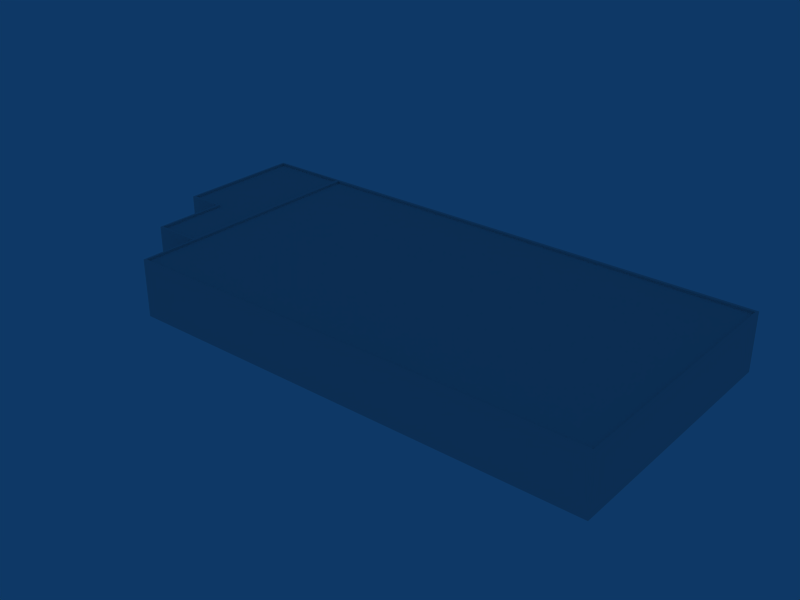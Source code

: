 # Source: ebbr_building_ref_159.blend  (saved by Blender 2.79.0; exported with 4.5.12 LTS)
import bpy
from mathutils import Matrix  # noqa: F401  (used for matrix-valued properties, if any)

bpy.ops.wm.read_factory_settings(use_empty=True)
scene = bpy.context.scene
scene.name = 'Scene'

# ---- collections
col_collection_1 = bpy.data.collections.new('Collection 1'); scene.collection.children.link(col_collection_1)

# ---- materials (node trees are filled in below, after node groups)
mat_material = bpy.data.materials.new('Material')
mat_material.alpha_threshold = 0.0
mat_material.preview_render_type = 'FLAT'
mat_material.roughness = 0.5

# ---- material node trees

# ---- world
world_world = bpy.data.worlds.new('World'); scene.world = world_world
world_world.color = (0.05656, 0.2208, 0.4)
world_world.use_sun_shadow = False
world_world.sun_shadow_jitter_overblur = 0.0
world_world.cycles.sampling_method = 'NONE'
world_world.cycles.sample_map_resolution = 256

# ---- meshes
me_cube_001 = bpy.data.meshes.new('Cube.001')
me_cube_001.from_pydata([(32.52, 7.0, -18.0), (32.52, -1.0, -18.0), (-32.52, -1.0, -18.0), (-32.52, 7.0, -18.0), (32.52, 7.0, 18.0), (32.52, -1.0, 18.0), (-32.52, -1.0, 18.0), (-32.52, 7.0, 18.0), (32.52, -1.0, 9.993), (32.52, 7.0, 9.993), (-32.52, -1.0, 9.993), (-32.52, 7.0, 9.993), (32.52, -1.0, -0.007254), (32.52, 7.0, -0.007256), (-32.52, 7.0, -0.007256), (-39.02, 7.0, -0.007258), (-39.02, 7.0, -18.0), (-39.02, 7.0, 9.993), (-39.02, -1.0, -0.007255), (-39.02, -1.0, -18.0), (-39.02, -1.0, 9.993), (-44.02, 7.0, -0.007259), (-44.02, -1.0, -0.007256), (-44.02, 7.0, -18.0), (-44.02, -1.0, -18.0), (-32.23, 7.0, -17.6), (-32.23, 7.0, 0.04116), (-32.23, 7.0, 9.848), (32.23, 7.0, -17.6), (32.23, 7.0, 0.04116), (32.23, 7.0, 9.848), (-32.23, 7.0, 17.7), (32.23, 7.0, 17.7), (-32.23, 6.7, -17.6), (32.23, 6.7, -17.6), (32.23, 6.7, 17.7), (-32.23, 6.7, 17.7), (32.23, 6.7, 9.848), (-32.23, 6.7, 9.848), (32.23, 6.7, 0.04116), (-32.23, 6.7, 0.04116), (-43.73, 7.0, -0.3051), (-43.73, 7.0, -17.7), (-38.73, 7.0, -17.7), (-38.73, 7.0, -0.3051), (-32.81, 7.0, 9.698), (-38.73, 7.0, 9.698), (-32.81, 7.0, -17.7), (-32.81, 7.0, -0.3051), (-32.81, 6.7, -0.3051), (-32.81, 6.7, 9.698), (-32.81, 6.7, -17.7), (-38.73, 6.7, -17.7), (-38.73, 6.7, 9.698), (-38.73, 6.7, -0.3051), (-43.73, 6.7, -0.3051), (-43.73, 6.7, -17.7)], [], [(0, 1, 2, 3), (4, 7, 6, 5), (9, 4, 5, 8), (10, 6, 7, 11), (0, 13, 12, 1), (13, 9, 8, 12), (10, 11, 17, 20), (3, 2, 19, 16), (18, 20, 17, 15), (18, 15, 21, 22), (16, 19, 24, 23), (24, 22, 21, 23), (3, 14, 26, 25), (14, 11, 27, 26), (13, 0, 28, 29), (9, 13, 29, 30), (11, 7, 31, 27), (4, 9, 30, 32), (7, 4, 32, 31), (0, 3, 25, 28), (28, 25, 33, 34), (31, 32, 35, 36), (32, 30, 37, 35), (27, 31, 36, 38), (30, 29, 39, 37), (29, 28, 34, 39), (26, 27, 38, 40), (25, 26, 40, 33), (35, 37, 38, 36), (37, 39, 40, 38), (39, 34, 33, 40), (23, 21, 41, 42), (16, 23, 42, 43), (21, 15, 44, 41), (17, 11, 45, 46), (15, 17, 46, 44), (3, 16, 43, 47), (14, 3, 47, 48), (11, 14, 48, 45), (45, 48, 49, 50), (48, 47, 51, 49), (47, 43, 52, 51), (44, 46, 53, 54), (46, 45, 50, 53), (41, 44, 54, 55), (43, 42, 56, 52), (42, 41, 55, 56), (49, 51, 52, 54), (50, 49, 54, 53), (54, 52, 56, 55)])
_uv = me_cube_001.uv_layers.new(name='UVTex')
_uv.uv.foreach_set('vector', [0.2812, 0.03125, 0.4688, 0.03125, 0.4688, 0.2188, 0.2812, 0.2188, 0.2812, 0.03125, 0.4688, 0.03125, 0.4688, 0.2188, 0.2812, 0.2188, 0.2812, 0.03125, 0.4688, 0.03125, 0.4688, 0.2188, 0.2812, 0.2188, 0.2812, 0.03125, 0.4688, 0.03125, 0.4688, 0.2188, 0.2812, 0.2188, 0.2812, 0.03125, 0.4688, 0.03125, 0.4688, 0.2188, 0.2812, 0.2188, 0.2812, 0.03125, 0.4688, 0.03125, 0.4688, 0.2188, 0.2812, 0.2188, 0.2812, 0.03125, 0.4688, 0.03125, 0.4688, 0.2188, 0.2812, 0.2188, 0.2812, 0.03125, 0.4688, 0.03125, 0.4688, 0.2188, 0.2812, 0.2188, 0.2812, 0.03125, 0.4688, 0.03125, 0.4688, 0.2188, 0.2812, 0.2188, 0.2812, 0.03125, 0.4688, 0.03125, 0.4688, 0.2188, 0.2812, 0.2188, 0.2812, 0.03125, 0.4688, 0.03125, 0.4688, 0.2188, 0.2812, 0.2188, 0.2812, 0.03125, 0.4688, 0.03125, 0.4688, 0.2188, 0.2812, 0.2188, 0.2812, 0.03125, 0.4688, 0.03125, 0.4688, 0.2188, 0.2812, 0.2188, 0.2812, 0.03125, 0.4688, 0.03125, 0.4688, 0.2188, 0.2812, 0.2188, 0.2812, 0.03125, 0.4688, 0.03125, 0.4688, 0.2188, 0.2812, 0.2188, 0.2812, 0.03125, 0.4688, 0.03125, 0.4688, 0.2188, 0.2812, 0.2188, 0.2812, 0.03125, 0.4688, 0.03125, 0.4688, 0.2188, 0.2812, 0.2188, 0.2812, 0.03125, 0.4688, 0.03125, 0.4688, 0.2188, 0.2812, 0.2188, 0.2812, 0.03125, 0.4688, 0.03125, 0.4688, 0.2188, 0.2812, 0.2188, 0.2812, 0.03125, 0.4688, 0.03125, 0.4688, 0.2188, 0.2812, 0.2188, 0.2812, 0.03125, 0.4688, 0.03125, 0.4688, 0.2188, 0.2812, 0.2188, 0.2812, 0.03125, 0.4688, 0.03125, 0.4688, 0.2188, 0.2812, 0.2188, 0.2812, 0.03125, 0.4688, 0.03125, 0.4688, 0.2188, 0.2812, 0.2188, 0.2812, 0.03125, 0.4688, 0.03125, 0.4688, 0.2188, 0.2812, 0.2188, 0.2812, 0.03125, 0.4688, 0.03125, 0.4688, 0.2188, 0.2812, 0.2188, 0.2812, 0.03125, 0.4688, 0.03125, 0.4688, 0.2188, 0.2812, 0.2188, 0.2812, 0.03125, 0.4688, 0.03125, 0.4688, 0.2188, 0.2812, 0.2188, 0.2812, 0.03125, 0.4688, 0.03125, 0.4688, 0.2188, 0.2812, 0.2188, 0.03125, 0.2812, 0.2188, 0.2812, 0.2188, 0.4688, 0.03125, 0.4688, 0.03125, 0.2812, 0.2188, 0.2812, 0.2188, 0.4688, 0.03125, 0.4688, 0.03125, 0.2812, 0.2188, 0.2812, 0.2188, 0.4688, 0.03125, 0.4688, 0.2812, 0.03125, 0.4688, 0.03125, 0.4688, 0.2188, 0.2812, 0.2188, 0.2812, 0.03125, 0.4688, 0.03125, 0.4688, 0.2188, 0.2812, 0.2188, 0.2812, 0.03125, 0.4688, 0.03125, 0.4688, 0.2188, 0.2812, 0.2188, 0.2812, 0.03125, 0.4688, 0.03125, 0.4688, 0.2188, 0.2812, 0.2188, 0.2812, 0.03125, 0.4688, 0.03125, 0.4688, 0.2188, 0.2812, 0.2188, 0.2812, 0.03125, 0.4688, 0.03125, 0.4688, 0.2188, 0.2812, 0.2188, 0.2812, 0.03125, 0.4688, 0.03125, 0.4688, 0.2188, 0.2812, 0.2188, 0.2812, 0.03125, 0.4688, 0.03125, 0.4688, 0.2188, 0.2812, 0.2188, 0.2812, 0.03125, 0.4688, 0.03125, 0.4688, 0.2188, 0.2812, 0.2188, 0.2812, 0.03125, 0.4688, 0.03125, 0.4688, 0.2188, 0.2812, 0.2188, 0.2812, 0.03125, 0.4688, 0.03125, 0.4688, 0.2188, 0.2812, 0.2188, 0.2812, 0.03125, 0.4688, 0.03125, 0.4688, 0.2188, 0.2812, 0.2188, 0.2812, 0.03125, 0.4688, 0.03125, 0.4688, 0.2188, 0.2812, 0.2188, 0.2812, 0.03125, 0.4688, 0.03125, 0.4688, 0.2188, 0.2812, 0.2188, 0.2812, 0.03125, 0.4688, 0.03125, 0.4688, 0.2188, 0.2812, 0.2188, 0.2812, 0.03125, 0.4688, 0.03125, 0.4688, 0.2188, 0.2812, 0.2188, 0.03125, 0.2812, 0.2188, 0.2812, 0.2188, 0.4688, 0.03125, 0.4688, 0.03125, 0.2812, 0.2188, 0.2812, 0.2188, 0.4688, 0.03125, 0.4688, 0.03125, 0.2812, 0.2188, 0.2812, 0.2188, 0.4688, 0.03125, 0.4688])
me_cube_001.materials.append(mat_material)
me_cube_001.use_remesh_preserve_volume = False
me_cube_001.use_remesh_preserve_attributes = False
me_cube_001.use_mirror_vertex_groups = False
me_cube_001.update()

# ---- objects
ob_cube = bpy.data.objects.new('Cube', me_cube_001)

# ---- transforms, parenting, visibility, modifiers, constraints
ob_cube.location = (0.0, 0.0, 1.0)
ob_cube.rotation_euler = (1.571, -0.0, -0.0)
ob_cube.lock_rotations_4d = False
ob_cube.empty_display_type = 'ARROWS'
ob_cube.lineart.crease_threshold = 0.0

# ---- collection membership
col_collection_1.objects.link(ob_cube)

# ---- scene / render settings (as saved in the file)
scene.frame_start = 1; scene.frame_end = 250; scene.frame_set(1)
scene.render.engine = 'BLENDER_EEVEE_NEXT'
scene.render.image_settings.file_format = 'JPEG'
scene.render.image_settings.color_mode = 'RGB'
scene.render.image_settings.compression = 90
scene.render.resolution_x = 800
scene.render.resolution_y = 600
scene.render.pixel_aspect_x = 100.0
scene.render.pixel_aspect_y = 100.0
scene.render.fps = 25
scene.render.dither_intensity = 0.0
scene.render.use_compositing = False
scene.render.use_sequencer = False
scene.render.bake_margin = 2
scene.render.bake_bias = 0.0
scene.render.use_stamp_time = False
scene.render.use_stamp_date = False
scene.render.use_stamp_frame = False
scene.render.use_stamp_camera = False
scene.render.use_stamp_scene = False
scene.render.use_stamp_filename = False
scene.render.use_stamp_render_time = False
scene.render.stamp_font_size = 0
scene.cycles.use_denoising = False
scene.cycles.samples = 10
scene.cycles.sampling_pattern = 'TABULATED_SOBOL'
scene.cycles.light_sampling_threshold = 0.0
scene.cycles.use_adaptive_sampling = False
scene.cycles.use_light_tree = False
scene.cycles.blur_glossy = 0.0
scene.cycles.volume_bounces = 1
scene.cycles.pixel_filter_type = 'GAUSSIAN'
scene.cycles.sample_clamp_indirect = 0.0
scene.view_settings.view_transform = 'Raw'
bpy.context.view_layer.update()

# ---- added for rendering (the .blend has no active camera): camera
cam_auto = bpy.data.cameras.new('AutoCamera')
cam_auto.lens = 50.0
cam_auto.sensor_width = 36.0
cam_auto.clip_end = 1379.61
ob_auto_camera = bpy.data.objects.new('AutoCamera', cam_auto)
scene.collection.objects.link(ob_auto_camera)
ob_auto_camera.location = (72.8584, -94.3326, 66.8884)
ob_auto_camera.rotation_euler = (1.09748, -7.21219e-08, 0.694738)
scene.camera = ob_auto_camera
bpy.context.view_layer.update()
